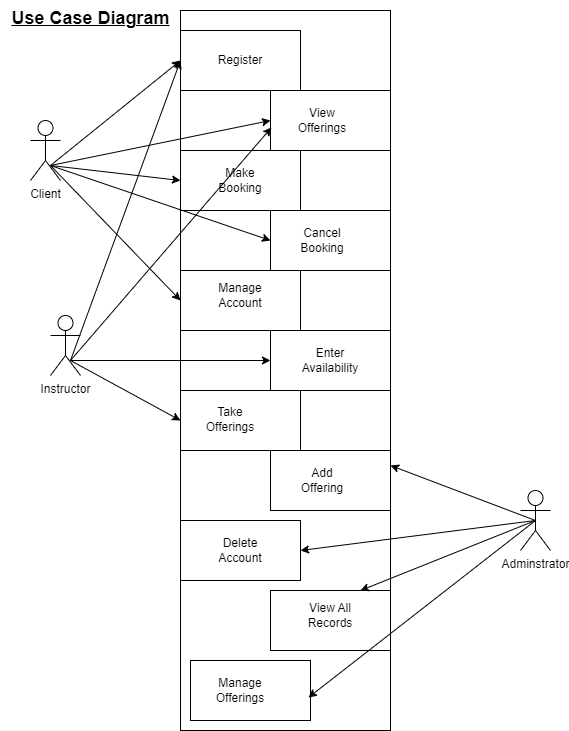

The diagram above was exported from draw.io. Its source (the exported page's mxGraphModel, read from the mxfile embedded in the PNG):
<mxGraphModel dx="1290" dy="557" grid="1" gridSize="10" guides="1" tooltips="1" connect="1" arrows="1" fold="1" page="1" pageScale="1" pageWidth="583" pageHeight="827" math="0" shadow="0">
  <root>
    <mxCell id="0" />
    <mxCell id="1" parent="0" />
    <mxCell id="qjEiSfgtyOHXekGXjJHN-1" value="Client" style="shape=umlActor;verticalLabelPosition=bottom;verticalAlign=top;html=1;outlineConnect=0;" parent="1" vertex="1">
      <mxGeometry x="30" y="130" width="30" height="60" as="geometry" />
    </mxCell>
    <mxCell id="qjEiSfgtyOHXekGXjJHN-2" value="Instructor" style="shape=umlActor;verticalLabelPosition=bottom;verticalAlign=top;html=1;outlineConnect=0;" parent="1" vertex="1">
      <mxGeometry x="50" y="325" width="30" height="60" as="geometry" />
    </mxCell>
    <mxCell id="qjEiSfgtyOHXekGXjJHN-3" value="Adminstrator&lt;div&gt;&lt;br&gt;&lt;/div&gt;" style="shape=umlActor;verticalLabelPosition=bottom;verticalAlign=top;html=1;outlineConnect=0;" parent="1" vertex="1">
      <mxGeometry x="520" y="500" width="30" height="60" as="geometry" />
    </mxCell>
    <mxCell id="qjEiSfgtyOHXekGXjJHN-10" value="" style="rounded=0;whiteSpace=wrap;html=1;" parent="1" vertex="1">
      <mxGeometry x="180" y="20" width="210" height="720" as="geometry" />
    </mxCell>
    <mxCell id="qjEiSfgtyOHXekGXjJHN-11" value="" style="rounded=0;whiteSpace=wrap;html=1;" parent="1" vertex="1">
      <mxGeometry x="180" y="40" width="120" height="60" as="geometry" />
    </mxCell>
    <mxCell id="qjEiSfgtyOHXekGXjJHN-12" value="Register" style="text;html=1;align=center;verticalAlign=middle;whiteSpace=wrap;rounded=0;" parent="1" vertex="1">
      <mxGeometry x="200" y="50" width="80" height="40" as="geometry" />
    </mxCell>
    <mxCell id="qjEiSfgtyOHXekGXjJHN-18" value="" style="rounded=0;whiteSpace=wrap;html=1;" parent="1" vertex="1">
      <mxGeometry x="180" y="160" width="120" height="60" as="geometry" />
    </mxCell>
    <mxCell id="qjEiSfgtyOHXekGXjJHN-19" value="" style="rounded=0;whiteSpace=wrap;html=1;" parent="1" vertex="1">
      <mxGeometry x="270" y="220" width="120" height="60" as="geometry" />
    </mxCell>
    <mxCell id="qjEiSfgtyOHXekGXjJHN-20" value="" style="rounded=0;whiteSpace=wrap;html=1;" parent="1" vertex="1">
      <mxGeometry x="180" y="280" width="120" height="60" as="geometry" />
    </mxCell>
    <mxCell id="qjEiSfgtyOHXekGXjJHN-21" value="" style="rounded=0;whiteSpace=wrap;html=1;" parent="1" vertex="1">
      <mxGeometry x="270" y="340" width="120" height="60" as="geometry" />
    </mxCell>
    <mxCell id="qjEiSfgtyOHXekGXjJHN-22" value="" style="rounded=0;whiteSpace=wrap;html=1;" parent="1" vertex="1">
      <mxGeometry x="180" y="400" width="120" height="60" as="geometry" />
    </mxCell>
    <mxCell id="qjEiSfgtyOHXekGXjJHN-23" value="" style="rounded=0;whiteSpace=wrap;html=1;" parent="1" vertex="1">
      <mxGeometry x="270" y="460" width="120" height="60" as="geometry" />
    </mxCell>
    <mxCell id="qjEiSfgtyOHXekGXjJHN-24" value="" style="rounded=0;whiteSpace=wrap;html=1;" parent="1" vertex="1">
      <mxGeometry x="270" y="100" width="120" height="60" as="geometry" />
    </mxCell>
    <mxCell id="qjEiSfgtyOHXekGXjJHN-30" value="Add Offering" style="text;html=1;align=center;verticalAlign=middle;whiteSpace=wrap;rounded=0;" parent="1" vertex="1">
      <mxGeometry x="292" y="475" width="60" height="30" as="geometry" />
    </mxCell>
    <mxCell id="qjEiSfgtyOHXekGXjJHN-31" value="&lt;meta charset=&quot;utf-8&quot;&gt;Take Offerings" style="text;html=1;align=center;verticalAlign=middle;whiteSpace=wrap;rounded=0;" parent="1" vertex="1">
      <mxGeometry x="200" y="414" width="60" height="30" as="geometry" />
    </mxCell>
    <mxCell id="qjEiSfgtyOHXekGXjJHN-32" value="&lt;meta charset=&quot;utf-8&quot;&gt;Enter Availability" style="text;html=1;align=center;verticalAlign=middle;whiteSpace=wrap;rounded=0;" parent="1" vertex="1">
      <mxGeometry x="300" y="355" width="60" height="30" as="geometry" />
    </mxCell>
    <mxCell id="qjEiSfgtyOHXekGXjJHN-33" value="Manage Account" style="text;html=1;align=center;verticalAlign=middle;whiteSpace=wrap;rounded=0;" parent="1" vertex="1">
      <mxGeometry x="210" y="290" width="60" height="30" as="geometry" />
    </mxCell>
    <mxCell id="qjEiSfgtyOHXekGXjJHN-34" value="&lt;meta charset=&quot;utf-8&quot;&gt;Cancel Booking" style="text;html=1;align=center;verticalAlign=middle;whiteSpace=wrap;rounded=0;" parent="1" vertex="1">
      <mxGeometry x="292" y="235" width="60" height="30" as="geometry" />
    </mxCell>
    <mxCell id="qjEiSfgtyOHXekGXjJHN-35" value="Make Booking" style="text;html=1;align=center;verticalAlign=middle;whiteSpace=wrap;rounded=0;" parent="1" vertex="1">
      <mxGeometry x="210" y="175" width="60" height="30" as="geometry" />
    </mxCell>
    <mxCell id="qjEiSfgtyOHXekGXjJHN-36" value="View Offerings" style="text;html=1;align=center;verticalAlign=middle;whiteSpace=wrap;rounded=0;" parent="1" vertex="1">
      <mxGeometry x="292" y="115" width="60" height="30" as="geometry" />
    </mxCell>
    <mxCell id="qjEiSfgtyOHXekGXjJHN-39" value="" style="endArrow=classic;html=1;rounded=0;entryX=0;entryY=0.5;entryDx=0;entryDy=0;" parent="1" target="qjEiSfgtyOHXekGXjJHN-11" edge="1">
      <mxGeometry width="50" height="50" relative="1" as="geometry">
        <mxPoint x="50" y="175" as="sourcePoint" />
        <mxPoint x="100" y="125" as="targetPoint" />
      </mxGeometry>
    </mxCell>
    <mxCell id="qjEiSfgtyOHXekGXjJHN-40" value="" style="endArrow=classic;html=1;rounded=0;exitX=0;exitY=0.75;exitDx=0;exitDy=0;entryX=0;entryY=0.5;entryDx=0;entryDy=0;" parent="1" target="qjEiSfgtyOHXekGXjJHN-24" edge="1">
      <mxGeometry width="50" height="50" relative="1" as="geometry">
        <mxPoint x="50" y="175" as="sourcePoint" />
        <mxPoint x="110" y="140" as="targetPoint" />
      </mxGeometry>
    </mxCell>
    <mxCell id="qjEiSfgtyOHXekGXjJHN-41" value="" style="endArrow=classic;html=1;rounded=0;entryX=0;entryY=0.5;entryDx=0;entryDy=0;" parent="1" target="qjEiSfgtyOHXekGXjJHN-18" edge="1">
      <mxGeometry width="50" height="50" relative="1" as="geometry">
        <mxPoint x="50" y="175" as="sourcePoint" />
        <mxPoint x="100" y="125" as="targetPoint" />
      </mxGeometry>
    </mxCell>
    <mxCell id="qjEiSfgtyOHXekGXjJHN-42" value="" style="endArrow=classic;html=1;rounded=0;entryX=0;entryY=0.5;entryDx=0;entryDy=0;" parent="1" target="qjEiSfgtyOHXekGXjJHN-19" edge="1">
      <mxGeometry width="50" height="50" relative="1" as="geometry">
        <mxPoint x="50" y="175" as="sourcePoint" />
        <mxPoint x="100" y="125" as="targetPoint" />
      </mxGeometry>
    </mxCell>
    <mxCell id="qjEiSfgtyOHXekGXjJHN-43" value="" style="endArrow=classic;html=1;rounded=0;entryX=0;entryY=0.5;entryDx=0;entryDy=0;" parent="1" target="qjEiSfgtyOHXekGXjJHN-20" edge="1">
      <mxGeometry width="50" height="50" relative="1" as="geometry">
        <mxPoint x="50" y="175" as="sourcePoint" />
        <mxPoint x="100" y="125" as="targetPoint" />
      </mxGeometry>
    </mxCell>
    <mxCell id="qjEiSfgtyOHXekGXjJHN-44" value="" style="endArrow=classic;html=1;rounded=0;entryX=0.008;entryY=0.617;entryDx=0;entryDy=0;entryPerimeter=0;" parent="1" target="qjEiSfgtyOHXekGXjJHN-24" edge="1">
      <mxGeometry width="50" height="50" relative="1" as="geometry">
        <mxPoint x="70" y="370" as="sourcePoint" />
        <mxPoint x="120" y="320" as="targetPoint" />
      </mxGeometry>
    </mxCell>
    <mxCell id="qjEiSfgtyOHXekGXjJHN-45" value="" style="endArrow=classic;html=1;rounded=0;entryX=0;entryY=0.5;entryDx=0;entryDy=0;" parent="1" target="qjEiSfgtyOHXekGXjJHN-11" edge="1">
      <mxGeometry width="50" height="50" relative="1" as="geometry">
        <mxPoint x="70" y="370" as="sourcePoint" />
        <mxPoint x="120" y="320" as="targetPoint" />
      </mxGeometry>
    </mxCell>
    <mxCell id="qjEiSfgtyOHXekGXjJHN-46" value="" style="endArrow=classic;html=1;rounded=0;exitX=0.5;exitY=0.5;exitDx=0;exitDy=0;exitPerimeter=0;entryX=1;entryY=0.25;entryDx=0;entryDy=0;" parent="1" source="qjEiSfgtyOHXekGXjJHN-3" target="qjEiSfgtyOHXekGXjJHN-23" edge="1">
      <mxGeometry width="50" height="50" relative="1" as="geometry">
        <mxPoint x="340" y="340" as="sourcePoint" />
        <mxPoint x="390" y="290" as="targetPoint" />
      </mxGeometry>
    </mxCell>
    <mxCell id="qjEiSfgtyOHXekGXjJHN-48" value="" style="endArrow=classic;html=1;rounded=0;entryX=0;entryY=0.5;entryDx=0;entryDy=0;" parent="1" target="qjEiSfgtyOHXekGXjJHN-21" edge="1">
      <mxGeometry width="50" height="50" relative="1" as="geometry">
        <mxPoint x="70" y="370" as="sourcePoint" />
        <mxPoint x="120" y="320" as="targetPoint" />
      </mxGeometry>
    </mxCell>
    <mxCell id="qjEiSfgtyOHXekGXjJHN-49" value="" style="endArrow=classic;html=1;rounded=0;entryX=0;entryY=0.5;entryDx=0;entryDy=0;" parent="1" target="qjEiSfgtyOHXekGXjJHN-22" edge="1">
      <mxGeometry width="50" height="50" relative="1" as="geometry">
        <mxPoint x="70" y="370" as="sourcePoint" />
        <mxPoint x="120" y="320" as="targetPoint" />
      </mxGeometry>
    </mxCell>
    <mxCell id="qjEiSfgtyOHXekGXjJHN-50" value="" style="rounded=0;whiteSpace=wrap;html=1;" parent="1" vertex="1">
      <mxGeometry x="180" y="530" width="120" height="60" as="geometry" />
    </mxCell>
    <mxCell id="qjEiSfgtyOHXekGXjJHN-51" value="" style="rounded=0;whiteSpace=wrap;html=1;" parent="1" vertex="1">
      <mxGeometry x="270" y="600" width="120" height="60" as="geometry" />
    </mxCell>
    <mxCell id="qjEiSfgtyOHXekGXjJHN-52" value="" style="rounded=0;whiteSpace=wrap;html=1;" parent="1" vertex="1">
      <mxGeometry x="190" y="670" width="120" height="60" as="geometry" />
    </mxCell>
    <mxCell id="qjEiSfgtyOHXekGXjJHN-53" value="Delete Account" style="text;html=1;align=center;verticalAlign=middle;whiteSpace=wrap;rounded=0;" parent="1" vertex="1">
      <mxGeometry x="210" y="545" width="60" height="30" as="geometry" />
    </mxCell>
    <mxCell id="qjEiSfgtyOHXekGXjJHN-54" value="&lt;meta charset=&quot;utf-8&quot;&gt;View All Records" style="text;html=1;align=center;verticalAlign=middle;whiteSpace=wrap;rounded=0;" parent="1" vertex="1">
      <mxGeometry x="300" y="610" width="60" height="30" as="geometry" />
    </mxCell>
    <mxCell id="qjEiSfgtyOHXekGXjJHN-55" value="&lt;meta charset=&quot;utf-8&quot;&gt;Manage Offerings" style="text;html=1;align=center;verticalAlign=middle;whiteSpace=wrap;rounded=0;" parent="1" vertex="1">
      <mxGeometry x="210" y="685" width="60" height="30" as="geometry" />
    </mxCell>
    <mxCell id="qjEiSfgtyOHXekGXjJHN-56" value="" style="endArrow=classic;html=1;rounded=0;entryX=1;entryY=0.5;entryDx=0;entryDy=0;exitX=0.5;exitY=0.5;exitDx=0;exitDy=0;exitPerimeter=0;" parent="1" target="qjEiSfgtyOHXekGXjJHN-50" edge="1" source="qjEiSfgtyOHXekGXjJHN-3">
      <mxGeometry width="50" height="50" relative="1" as="geometry">
        <mxPoint x="495" y="217.5" as="sourcePoint" />
        <mxPoint x="390" y="492.5" as="targetPoint" />
      </mxGeometry>
    </mxCell>
    <mxCell id="qjEiSfgtyOHXekGXjJHN-57" value="" style="endArrow=classic;html=1;rounded=0;entryX=0.75;entryY=0;entryDx=0;entryDy=0;exitX=0.5;exitY=0.5;exitDx=0;exitDy=0;exitPerimeter=0;" parent="1" target="qjEiSfgtyOHXekGXjJHN-51" edge="1" source="qjEiSfgtyOHXekGXjJHN-3">
      <mxGeometry width="50" height="50" relative="1" as="geometry">
        <mxPoint x="480" y="230" as="sourcePoint" />
        <mxPoint x="410" y="495" as="targetPoint" />
      </mxGeometry>
    </mxCell>
    <mxCell id="qjEiSfgtyOHXekGXjJHN-58" value="" style="endArrow=classic;html=1;rounded=0;exitX=0.5;exitY=0.5;exitDx=0;exitDy=0;exitPerimeter=0;entryX=0.983;entryY=0.617;entryDx=0;entryDy=0;entryPerimeter=0;" parent="1" target="qjEiSfgtyOHXekGXjJHN-52" edge="1" source="qjEiSfgtyOHXekGXjJHN-3">
      <mxGeometry width="50" height="50" relative="1" as="geometry">
        <mxPoint x="495" y="205" as="sourcePoint" />
        <mxPoint x="390" y="480" as="targetPoint" />
      </mxGeometry>
    </mxCell>
    <mxCell id="3vhZdB9t42UqfPoZpaSX-1" value="&lt;font style=&quot;font-size: 18px;&quot;&gt;&lt;b&gt;Use Case Diagram&lt;/b&gt;&lt;/font&gt;&lt;div&gt;&lt;br&gt;&lt;/div&gt;" style="text;html=1;align=center;verticalAlign=middle;resizable=0;points=[];autosize=1;strokeColor=none;fillColor=none;fontStyle=4" vertex="1" parent="1">
      <mxGeometry y="10" width="180" height="50" as="geometry" />
    </mxCell>
  </root>
</mxGraphModel>